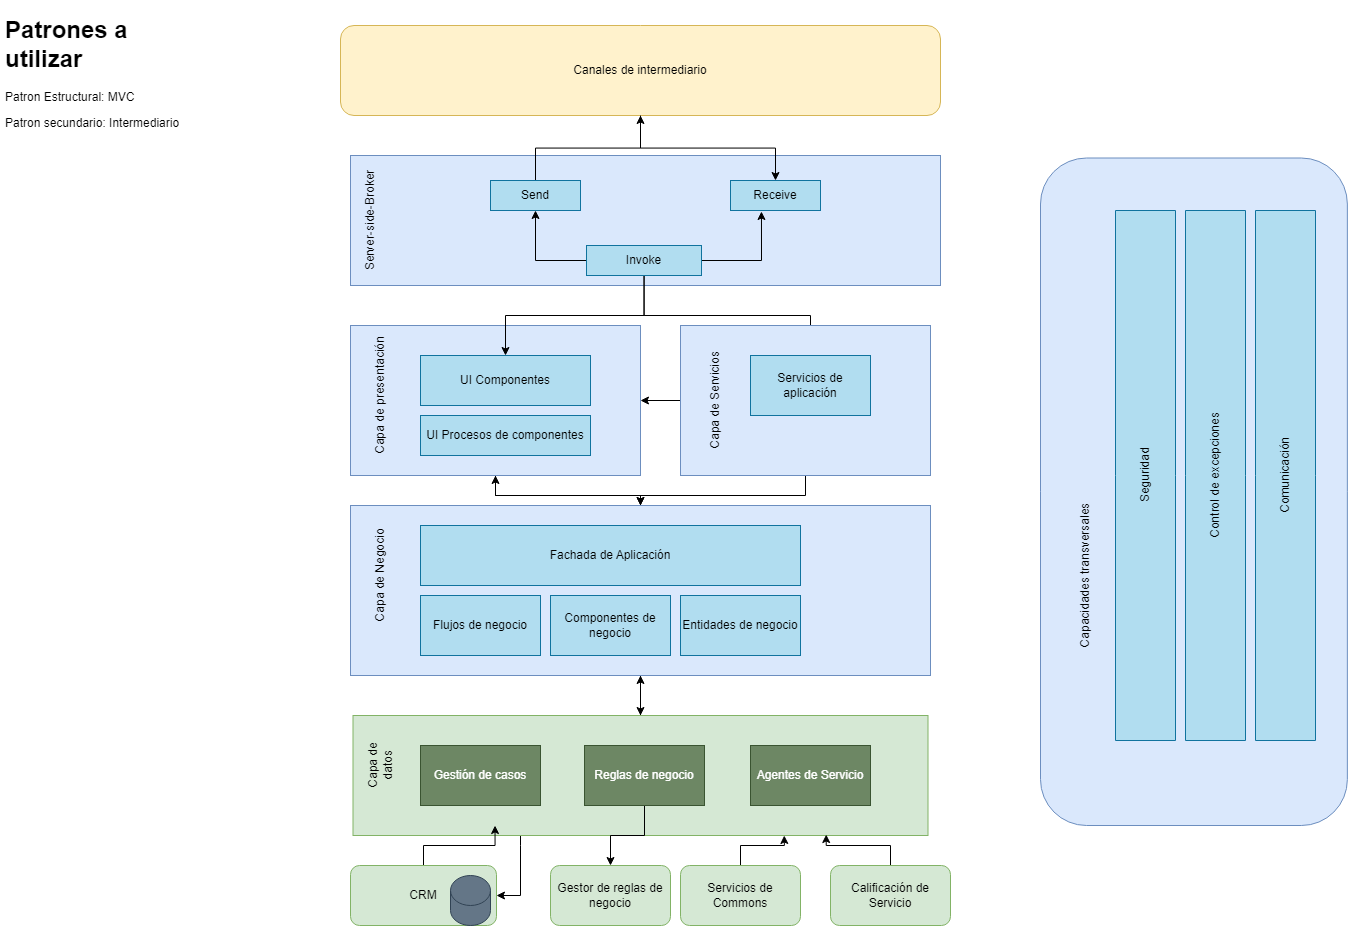

The diagram above was exported from draw.io. Its source (the exported page's mxGraphModel, read from the mxfile embedded in the PNG):
<mxGraphModel dx="2067" dy="1730" grid="1" gridSize="10" guides="1" tooltips="1" connect="1" arrows="1" fold="1" page="1" pageScale="1" pageWidth="827" pageHeight="1169" math="0" shadow="0">
  <root>
    <mxCell id="Lm42zokB3UQesohtgeuO-0" />
    <mxCell id="Lm42zokB3UQesohtgeuO-1" parent="Lm42zokB3UQesohtgeuO-0" />
    <mxCell id="Lm42zokB3UQesohtgeuO-3" value="Canales de intermediario" style="rounded=1;whiteSpace=wrap;html=1;fillColor=#fff2cc;strokeColor=#d6b656;" parent="Lm42zokB3UQesohtgeuO-1" vertex="1">
      <mxGeometry x="110" y="-60" width="600" height="90" as="geometry" />
    </mxCell>
    <mxCell id="Lm42zokB3UQesohtgeuO-5" style="edgeStyle=orthogonalEdgeStyle;rounded=0;orthogonalLoop=1;jettySize=auto;html=1;" parent="Lm42zokB3UQesohtgeuO-1" source="Lm42zokB3UQesohtgeuO-6" target="Lm42zokB3UQesohtgeuO-12" edge="1">
      <mxGeometry relative="1" as="geometry" />
    </mxCell>
    <mxCell id="Lm42zokB3UQesohtgeuO-6" value="" style="rounded=0;whiteSpace=wrap;html=1;fillColor=#dae8fc;strokeColor=#6c8ebf;" parent="Lm42zokB3UQesohtgeuO-1" vertex="1">
      <mxGeometry x="120" y="240" width="290" height="150" as="geometry" />
    </mxCell>
    <mxCell id="Lm42zokB3UQesohtgeuO-7" value="UI Componentes" style="rounded=0;whiteSpace=wrap;html=1;fillColor=#b1ddf0;strokeColor=#10739e;" parent="Lm42zokB3UQesohtgeuO-1" vertex="1">
      <mxGeometry x="190" y="270" width="170" height="50" as="geometry" />
    </mxCell>
    <mxCell id="Lm42zokB3UQesohtgeuO-8" value="UI Procesos de componentes" style="rounded=0;whiteSpace=wrap;html=1;fillColor=#b1ddf0;strokeColor=#10739e;" parent="Lm42zokB3UQesohtgeuO-1" vertex="1">
      <mxGeometry x="190" y="330" width="170" height="40" as="geometry" />
    </mxCell>
    <mxCell id="Lm42zokB3UQesohtgeuO-9" value="Capa de presentación" style="text;html=1;strokeColor=none;fillColor=none;align=center;verticalAlign=middle;whiteSpace=wrap;rounded=0;rotation=-90;" parent="Lm42zokB3UQesohtgeuO-1" vertex="1">
      <mxGeometry x="80" y="300" width="140" height="20" as="geometry" />
    </mxCell>
    <mxCell id="Lm42zokB3UQesohtgeuO-10" style="edgeStyle=orthogonalEdgeStyle;rounded=0;orthogonalLoop=1;jettySize=auto;html=1;entryX=0.5;entryY=1;entryDx=0;entryDy=0;" parent="Lm42zokB3UQesohtgeuO-1" source="Lm42zokB3UQesohtgeuO-12" target="Lm42zokB3UQesohtgeuO-6" edge="1">
      <mxGeometry relative="1" as="geometry">
        <Array as="points">
          <mxPoint x="410" y="410" />
          <mxPoint x="265" y="410" />
        </Array>
      </mxGeometry>
    </mxCell>
    <mxCell id="Lm42zokB3UQesohtgeuO-11" style="edgeStyle=orthogonalEdgeStyle;rounded=0;orthogonalLoop=1;jettySize=auto;html=1;entryX=0.5;entryY=0;entryDx=0;entryDy=0;" parent="Lm42zokB3UQesohtgeuO-1" source="Lm42zokB3UQesohtgeuO-12" target="Lm42zokB3UQesohtgeuO-20" edge="1">
      <mxGeometry relative="1" as="geometry" />
    </mxCell>
    <mxCell id="Lm42zokB3UQesohtgeuO-12" value="" style="rounded=0;whiteSpace=wrap;html=1;fillColor=#dae8fc;strokeColor=#6c8ebf;" parent="Lm42zokB3UQesohtgeuO-1" vertex="1">
      <mxGeometry x="120" y="420" width="580" height="170" as="geometry" />
    </mxCell>
    <mxCell id="Lm42zokB3UQesohtgeuO-13" value="Capa de Negocio" style="text;html=1;strokeColor=none;fillColor=none;align=center;verticalAlign=middle;whiteSpace=wrap;rounded=0;rotation=-90;" parent="Lm42zokB3UQesohtgeuO-1" vertex="1">
      <mxGeometry x="100" y="480" width="100" height="20" as="geometry" />
    </mxCell>
    <mxCell id="Lm42zokB3UQesohtgeuO-14" value="Fachada de Aplicación" style="rounded=0;whiteSpace=wrap;html=1;fillColor=#b1ddf0;strokeColor=#10739e;" parent="Lm42zokB3UQesohtgeuO-1" vertex="1">
      <mxGeometry x="190" y="440" width="380" height="60" as="geometry" />
    </mxCell>
    <mxCell id="Lm42zokB3UQesohtgeuO-15" value="Flujos de negocio" style="rounded=0;whiteSpace=wrap;html=1;fillColor=#b1ddf0;strokeColor=#10739e;" parent="Lm42zokB3UQesohtgeuO-1" vertex="1">
      <mxGeometry x="190" y="510" width="120" height="60" as="geometry" />
    </mxCell>
    <mxCell id="Lm42zokB3UQesohtgeuO-16" value="Componentes de negocio&lt;span style=&quot;color: rgba(0 , 0 , 0 , 0) ; font-family: monospace ; font-size: 0px&quot;&gt;%3CmxGraphModel%3E%3Croot%3E%3CmxCell%20id%3D%220%22%2F%3E%3CmxCell%20id%3D%221%22%20parent%3D%220%22%2F%3E%3CmxCell%20id%3D%222%22%20value%3D%22Flujos%20de%20negocio%22%20style%3D%22rounded%3D0%3BwhiteSpace%3Dwrap%3Bhtml%3D1%3B%22%20vertex%3D%221%22%20parent%3D%221%22%3E%3CmxGeometry%20x%3D%22190%22%20y%3D%22510%22%20width%3D%22120%22%20height%3D%2260%22%20as%3D%22geometry%22%2F%3E%3C%2FmxCell%3E%3C%2Froot%3E%3C%2FmxGraphModel%3E&lt;/span&gt;" style="rounded=0;whiteSpace=wrap;html=1;fillColor=#b1ddf0;strokeColor=#10739e;" parent="Lm42zokB3UQesohtgeuO-1" vertex="1">
      <mxGeometry x="320" y="510" width="120" height="60" as="geometry" />
    </mxCell>
    <mxCell id="Lm42zokB3UQesohtgeuO-17" value="Entidades de negocio" style="rounded=0;whiteSpace=wrap;html=1;fillColor=#b1ddf0;strokeColor=#10739e;" parent="Lm42zokB3UQesohtgeuO-1" vertex="1">
      <mxGeometry x="450" y="510" width="120" height="60" as="geometry" />
    </mxCell>
    <mxCell id="Lm42zokB3UQesohtgeuO-18" style="edgeStyle=orthogonalEdgeStyle;rounded=0;orthogonalLoop=1;jettySize=auto;html=1;" parent="Lm42zokB3UQesohtgeuO-1" source="Lm42zokB3UQesohtgeuO-20" target="Lm42zokB3UQesohtgeuO-28" edge="1">
      <mxGeometry relative="1" as="geometry">
        <Array as="points">
          <mxPoint x="290" y="760" />
          <mxPoint x="290" y="760" />
        </Array>
      </mxGeometry>
    </mxCell>
    <mxCell id="Lm42zokB3UQesohtgeuO-19" style="edgeStyle=orthogonalEdgeStyle;rounded=0;orthogonalLoop=1;jettySize=auto;html=1;entryX=0.5;entryY=1;entryDx=0;entryDy=0;" parent="Lm42zokB3UQesohtgeuO-1" source="Lm42zokB3UQesohtgeuO-20" target="Lm42zokB3UQesohtgeuO-12" edge="1">
      <mxGeometry relative="1" as="geometry" />
    </mxCell>
    <mxCell id="Lm42zokB3UQesohtgeuO-20" value="" style="rounded=0;whiteSpace=wrap;html=1;fillColor=#d5e8d4;strokeColor=#82b366;" parent="Lm42zokB3UQesohtgeuO-1" vertex="1">
      <mxGeometry x="122.5" y="630" width="575" height="120" as="geometry" />
    </mxCell>
    <mxCell id="Lm42zokB3UQesohtgeuO-21" value="Capa de datos" style="text;html=1;strokeColor=none;fillColor=none;align=center;verticalAlign=middle;whiteSpace=wrap;rounded=0;rotation=-90;" parent="Lm42zokB3UQesohtgeuO-1" vertex="1">
      <mxGeometry x="110" y="670" width="80" height="20" as="geometry" />
    </mxCell>
    <mxCell id="Lm42zokB3UQesohtgeuO-22" value="Gestión de casos" style="rounded=0;whiteSpace=wrap;html=1;fillColor=#6d8764;strokeColor=#3A5431;fontColor=#ffffff;" parent="Lm42zokB3UQesohtgeuO-1" vertex="1">
      <mxGeometry x="190" y="660" width="120" height="60" as="geometry" />
    </mxCell>
    <mxCell id="76QslMd0VMYU6h2sadbN-4" style="edgeStyle=orthogonalEdgeStyle;rounded=0;orthogonalLoop=1;jettySize=auto;html=1;entryX=0.5;entryY=0;entryDx=0;entryDy=0;" parent="Lm42zokB3UQesohtgeuO-1" source="Lm42zokB3UQesohtgeuO-23" target="76QslMd0VMYU6h2sadbN-3" edge="1">
      <mxGeometry relative="1" as="geometry" />
    </mxCell>
    <mxCell id="Lm42zokB3UQesohtgeuO-23" value="Reglas de negocio" style="rounded=0;whiteSpace=wrap;html=1;fillColor=#6d8764;strokeColor=#3A5431;fontColor=#ffffff;" parent="Lm42zokB3UQesohtgeuO-1" vertex="1">
      <mxGeometry x="354" y="660" width="120" height="60" as="geometry" />
    </mxCell>
    <mxCell id="Lm42zokB3UQesohtgeuO-24" value="Agentes de Servicio" style="rounded=0;whiteSpace=wrap;html=1;fillColor=#6d8764;strokeColor=#3A5431;fontColor=#ffffff;" parent="Lm42zokB3UQesohtgeuO-1" vertex="1">
      <mxGeometry x="520" y="660" width="120" height="60" as="geometry" />
    </mxCell>
    <mxCell id="Lm42zokB3UQesohtgeuO-25" style="edgeStyle=orthogonalEdgeStyle;rounded=0;orthogonalLoop=1;jettySize=auto;html=1;entryX=0.75;entryY=1;entryDx=0;entryDy=0;" parent="Lm42zokB3UQesohtgeuO-1" source="Lm42zokB3UQesohtgeuO-26" target="Lm42zokB3UQesohtgeuO-20" edge="1">
      <mxGeometry relative="1" as="geometry" />
    </mxCell>
    <mxCell id="Lm42zokB3UQesohtgeuO-26" value="Servicios de Commons" style="rounded=1;whiteSpace=wrap;html=1;fillColor=#d5e8d4;strokeColor=#82b366;" parent="Lm42zokB3UQesohtgeuO-1" vertex="1">
      <mxGeometry x="450" y="780" width="120" height="60" as="geometry" />
    </mxCell>
    <mxCell id="Lm42zokB3UQesohtgeuO-27" style="edgeStyle=orthogonalEdgeStyle;rounded=0;orthogonalLoop=1;jettySize=auto;html=1;entryX=0.247;entryY=0.917;entryDx=0;entryDy=0;entryPerimeter=0;" parent="Lm42zokB3UQesohtgeuO-1" source="Lm42zokB3UQesohtgeuO-28" target="Lm42zokB3UQesohtgeuO-20" edge="1">
      <mxGeometry relative="1" as="geometry" />
    </mxCell>
    <mxCell id="Lm42zokB3UQesohtgeuO-28" value="CRM" style="rounded=1;whiteSpace=wrap;html=1;fillColor=#d5e8d4;strokeColor=#82b366;" parent="Lm42zokB3UQesohtgeuO-1" vertex="1">
      <mxGeometry x="120" y="780" width="146" height="60" as="geometry" />
    </mxCell>
    <mxCell id="Lm42zokB3UQesohtgeuO-29" value="" style="shape=cylinder3;whiteSpace=wrap;html=1;boundedLbl=1;backgroundOutline=1;size=15;fillColor=#647687;strokeColor=#314354;fontColor=#ffffff;" parent="Lm42zokB3UQesohtgeuO-1" vertex="1">
      <mxGeometry x="220" y="790" width="40" height="50" as="geometry" />
    </mxCell>
    <mxCell id="Lm42zokB3UQesohtgeuO-30" value="" style="rounded=1;whiteSpace=wrap;html=1;rotation=-90;fillColor=#dae8fc;strokeColor=#6c8ebf;" parent="Lm42zokB3UQesohtgeuO-1" vertex="1">
      <mxGeometry x="629.69" y="252.82" width="667.5" height="306.87" as="geometry" />
    </mxCell>
    <mxCell id="Lm42zokB3UQesohtgeuO-31" value="Capacidades transversales" style="text;html=1;strokeColor=none;fillColor=none;align=center;verticalAlign=middle;whiteSpace=wrap;rounded=0;rotation=-90;" parent="Lm42zokB3UQesohtgeuO-1" vertex="1">
      <mxGeometry x="780" y="480" width="150" height="20" as="geometry" />
    </mxCell>
    <mxCell id="Lm42zokB3UQesohtgeuO-32" value="Seguridad" style="rounded=0;whiteSpace=wrap;html=1;rotation=-90;fillColor=#b1ddf0;strokeColor=#10739e;" parent="Lm42zokB3UQesohtgeuO-1" vertex="1">
      <mxGeometry x="650" y="360" width="530" height="60" as="geometry" />
    </mxCell>
    <mxCell id="Lm42zokB3UQesohtgeuO-33" value="Control de excepciones" style="rounded=0;whiteSpace=wrap;html=1;rotation=-90;fillColor=#b1ddf0;strokeColor=#10739e;" parent="Lm42zokB3UQesohtgeuO-1" vertex="1">
      <mxGeometry x="720" y="360" width="530" height="60" as="geometry" />
    </mxCell>
    <mxCell id="Lm42zokB3UQesohtgeuO-34" value="Comunicación" style="rounded=0;whiteSpace=wrap;html=1;rotation=-90;fillColor=#b1ddf0;strokeColor=#10739e;" parent="Lm42zokB3UQesohtgeuO-1" vertex="1">
      <mxGeometry x="790" y="360" width="530" height="60" as="geometry" />
    </mxCell>
    <mxCell id="kNdrzo_wqAqHOZkncjp5-0" value="" style="rounded=0;whiteSpace=wrap;html=1;fillColor=#dae8fc;strokeColor=#6c8ebf;" parent="Lm42zokB3UQesohtgeuO-1" vertex="1">
      <mxGeometry x="120" y="70" width="590" height="130" as="geometry" />
    </mxCell>
    <mxCell id="kNdrzo_wqAqHOZkncjp5-1" value="Server-side-Broker" style="text;html=1;strokeColor=none;fillColor=none;align=center;verticalAlign=middle;whiteSpace=wrap;rounded=0;rotation=-90;" parent="Lm42zokB3UQesohtgeuO-1" vertex="1">
      <mxGeometry x="80" y="125" width="120" height="20" as="geometry" />
    </mxCell>
    <mxCell id="kNdrzo_wqAqHOZkncjp5-2" value="Receive" style="rounded=0;whiteSpace=wrap;html=1;fillColor=#b1ddf0;strokeColor=#10739e;" parent="Lm42zokB3UQesohtgeuO-1" vertex="1">
      <mxGeometry x="500" y="95" width="90" height="30" as="geometry" />
    </mxCell>
    <mxCell id="kNdrzo_wqAqHOZkncjp5-14" style="edgeStyle=orthogonalEdgeStyle;rounded=0;orthogonalLoop=1;jettySize=auto;html=1;entryX=0.5;entryY=1;entryDx=0;entryDy=0;" parent="Lm42zokB3UQesohtgeuO-1" source="kNdrzo_wqAqHOZkncjp5-3" target="Lm42zokB3UQesohtgeuO-3" edge="1">
      <mxGeometry relative="1" as="geometry" />
    </mxCell>
    <mxCell id="kNdrzo_wqAqHOZkncjp5-3" value="Send" style="rounded=0;whiteSpace=wrap;html=1;fillColor=#b1ddf0;strokeColor=#10739e;" parent="Lm42zokB3UQesohtgeuO-1" vertex="1">
      <mxGeometry x="260" y="95" width="90" height="30" as="geometry" />
    </mxCell>
    <mxCell id="kNdrzo_wqAqHOZkncjp5-6" style="edgeStyle=orthogonalEdgeStyle;rounded=0;orthogonalLoop=1;jettySize=auto;html=1;" parent="Lm42zokB3UQesohtgeuO-1" source="kNdrzo_wqAqHOZkncjp5-5" target="kNdrzo_wqAqHOZkncjp5-3" edge="1">
      <mxGeometry relative="1" as="geometry" />
    </mxCell>
    <mxCell id="kNdrzo_wqAqHOZkncjp5-7" style="edgeStyle=orthogonalEdgeStyle;rounded=0;orthogonalLoop=1;jettySize=auto;html=1;entryX=0.344;entryY=1.033;entryDx=0;entryDy=0;entryPerimeter=0;" parent="Lm42zokB3UQesohtgeuO-1" source="kNdrzo_wqAqHOZkncjp5-5" target="kNdrzo_wqAqHOZkncjp5-2" edge="1">
      <mxGeometry relative="1" as="geometry" />
    </mxCell>
    <mxCell id="kNdrzo_wqAqHOZkncjp5-8" style="edgeStyle=orthogonalEdgeStyle;rounded=0;orthogonalLoop=1;jettySize=auto;html=1;" parent="Lm42zokB3UQesohtgeuO-1" source="kNdrzo_wqAqHOZkncjp5-5" target="Lm42zokB3UQesohtgeuO-7" edge="1">
      <mxGeometry relative="1" as="geometry" />
    </mxCell>
    <mxCell id="kNdrzo_wqAqHOZkncjp5-13" style="edgeStyle=orthogonalEdgeStyle;rounded=0;orthogonalLoop=1;jettySize=auto;html=1;" parent="Lm42zokB3UQesohtgeuO-1" source="kNdrzo_wqAqHOZkncjp5-5" target="kNdrzo_wqAqHOZkncjp5-12" edge="1">
      <mxGeometry relative="1" as="geometry">
        <Array as="points">
          <mxPoint x="414" y="230" />
          <mxPoint x="580" y="230" />
        </Array>
      </mxGeometry>
    </mxCell>
    <mxCell id="kNdrzo_wqAqHOZkncjp5-5" value="Invoke" style="rounded=0;whiteSpace=wrap;html=1;fillColor=#b1ddf0;strokeColor=#10739e;" parent="Lm42zokB3UQesohtgeuO-1" vertex="1">
      <mxGeometry x="356" y="160" width="115" height="30" as="geometry" />
    </mxCell>
    <mxCell id="kNdrzo_wqAqHOZkncjp5-10" style="edgeStyle=orthogonalEdgeStyle;rounded=0;orthogonalLoop=1;jettySize=auto;html=1;entryX=0.5;entryY=0;entryDx=0;entryDy=0;" parent="Lm42zokB3UQesohtgeuO-1" source="kNdrzo_wqAqHOZkncjp5-9" target="Lm42zokB3UQesohtgeuO-12" edge="1">
      <mxGeometry relative="1" as="geometry">
        <Array as="points">
          <mxPoint x="575" y="410" />
          <mxPoint x="410" y="410" />
        </Array>
      </mxGeometry>
    </mxCell>
    <mxCell id="76QslMd0VMYU6h2sadbN-1" style="edgeStyle=orthogonalEdgeStyle;rounded=0;orthogonalLoop=1;jettySize=auto;html=1;" parent="Lm42zokB3UQesohtgeuO-1" source="kNdrzo_wqAqHOZkncjp5-9" target="Lm42zokB3UQesohtgeuO-6" edge="1">
      <mxGeometry relative="1" as="geometry" />
    </mxCell>
    <mxCell id="kNdrzo_wqAqHOZkncjp5-9" value="" style="rounded=0;whiteSpace=wrap;html=1;fillColor=#dae8fc;strokeColor=#6c8ebf;" parent="Lm42zokB3UQesohtgeuO-1" vertex="1">
      <mxGeometry x="450" y="240" width="250" height="150" as="geometry" />
    </mxCell>
    <mxCell id="kNdrzo_wqAqHOZkncjp5-11" value="Capa de Servicios" style="text;html=1;strokeColor=none;fillColor=none;align=center;verticalAlign=middle;whiteSpace=wrap;rounded=0;rotation=-90;" parent="Lm42zokB3UQesohtgeuO-1" vertex="1">
      <mxGeometry x="430" y="305" width="110" height="20" as="geometry" />
    </mxCell>
    <mxCell id="kNdrzo_wqAqHOZkncjp5-12" value="Servicios de aplicación" style="rounded=0;whiteSpace=wrap;html=1;fillColor=#b1ddf0;strokeColor=#10739e;" parent="Lm42zokB3UQesohtgeuO-1" vertex="1">
      <mxGeometry x="520" y="270" width="120" height="60" as="geometry" />
    </mxCell>
    <mxCell id="kNdrzo_wqAqHOZkncjp5-15" style="edgeStyle=orthogonalEdgeStyle;rounded=0;orthogonalLoop=1;jettySize=auto;html=1;entryX=0.5;entryY=0;entryDx=0;entryDy=0;" parent="Lm42zokB3UQesohtgeuO-1" source="Lm42zokB3UQesohtgeuO-3" target="kNdrzo_wqAqHOZkncjp5-2" edge="1">
      <mxGeometry relative="1" as="geometry" />
    </mxCell>
    <mxCell id="IgdOGeMHOU7lqsAHGXcG-3" style="edgeStyle=orthogonalEdgeStyle;rounded=0;orthogonalLoop=1;jettySize=auto;html=1;entryX=0.823;entryY=0.992;entryDx=0;entryDy=0;entryPerimeter=0;" parent="Lm42zokB3UQesohtgeuO-1" source="IgdOGeMHOU7lqsAHGXcG-0" target="Lm42zokB3UQesohtgeuO-20" edge="1">
      <mxGeometry relative="1" as="geometry" />
    </mxCell>
    <mxCell id="IgdOGeMHOU7lqsAHGXcG-0" value="Calificación de Servicio" style="rounded=1;whiteSpace=wrap;html=1;fillColor=#d5e8d4;strokeColor=#82b366;" parent="Lm42zokB3UQesohtgeuO-1" vertex="1">
      <mxGeometry x="600" y="780" width="120" height="60" as="geometry" />
    </mxCell>
    <mxCell id="76QslMd0VMYU6h2sadbN-0" value="&lt;h1&gt;Patrones a utilizar&lt;/h1&gt;&lt;p&gt;Patron Estructural: MVC&lt;/p&gt;&lt;p&gt;Patron secundario: Intermediario Proxy server.&lt;/p&gt;" style="text;html=1;strokeColor=none;fillColor=none;spacing=5;spacingTop=-20;whiteSpace=wrap;overflow=hidden;rounded=0;" parent="Lm42zokB3UQesohtgeuO-1" vertex="1">
      <mxGeometry x="-230" y="-75" width="190" height="120" as="geometry" />
    </mxCell>
    <mxCell id="76QslMd0VMYU6h2sadbN-3" value="Gestor de reglas de negocio" style="rounded=1;whiteSpace=wrap;html=1;fillColor=#d5e8d4;strokeColor=#82b366;" parent="Lm42zokB3UQesohtgeuO-1" vertex="1">
      <mxGeometry x="320" y="780" width="120" height="60" as="geometry" />
    </mxCell>
  </root>
</mxGraphModel>